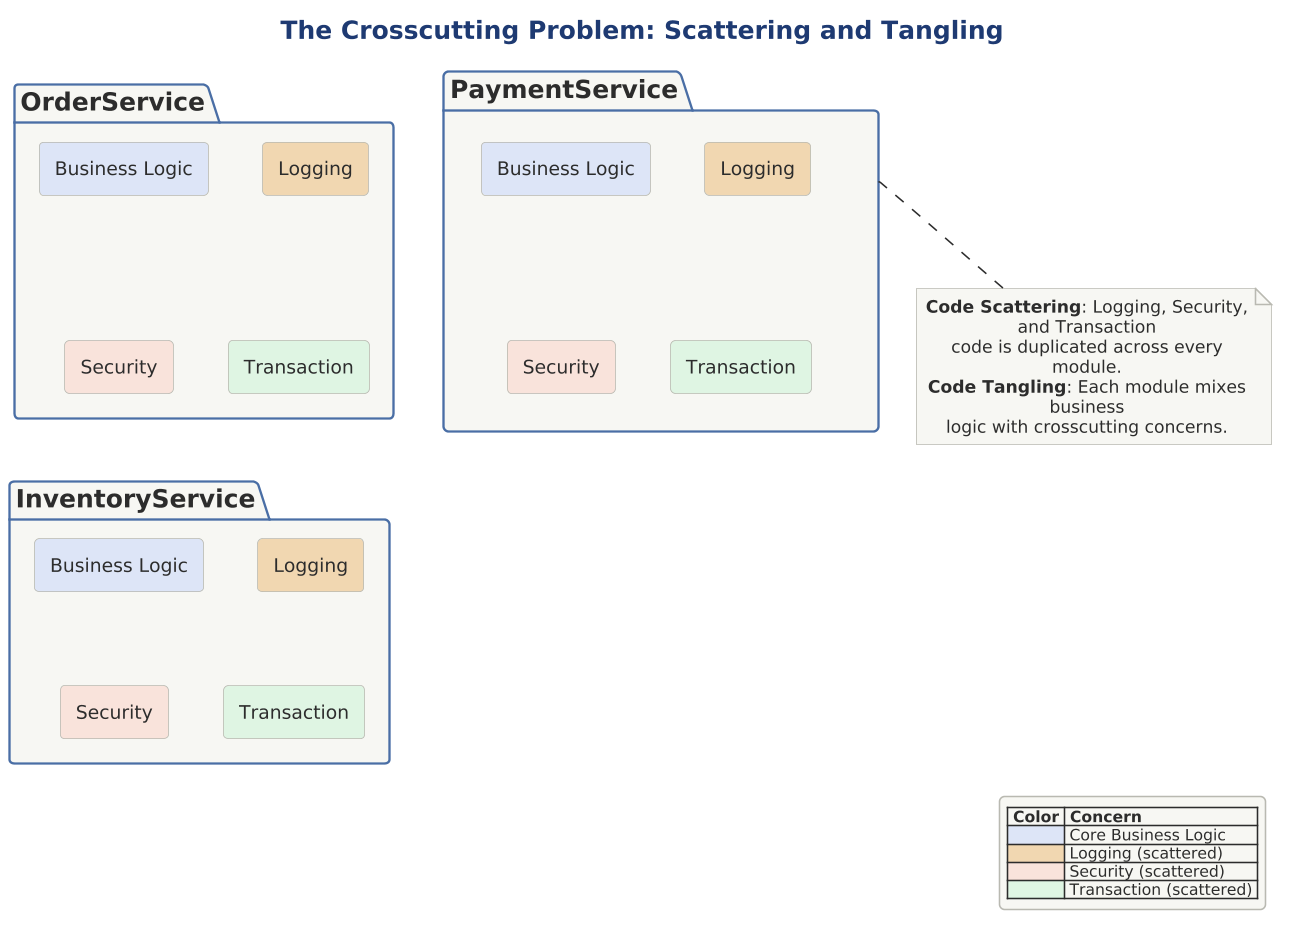

The diagram above was rendered by PlantUML. Its source (embedded in the PNG):
@startuml

scale 1.5625




!include ../../../../../../tooling/styles/plantuml/structural/package-diagram-style.iuml

title The Crosscutting Problem: Scattering and Tangling

package "OrderService" as os $theme_surface {
  rectangle "Business Logic" as os_bl $fill_primary
  rectangle "Logging" as os_log $deep_caution
  rectangle "Security" as os_sec $fill_invalid
  rectangle "Transaction" as os_tx $fill_ok
}

package "PaymentService" as ps $theme_surface {
  rectangle "Business Logic" as ps_bl $fill_primary
  rectangle "Logging" as ps_log $deep_caution
  rectangle "Security" as ps_sec $fill_invalid
  rectangle "Transaction" as ps_tx $fill_ok
}

package "InventoryService" as inv $theme_surface {
  rectangle "Business Logic" as inv_bl $fill_primary
  rectangle "Logging" as inv_log $deep_caution
  rectangle "Security" as inv_sec $fill_invalid
  rectangle "Transaction" as inv_tx $fill_ok
}

note bottom of ps
  **Code Scattering**: Logging, Security, and Transaction
  code is duplicated across every module.
  **Code Tangling**: Each module mixes business
  logic with crosscutting concerns.
end note

legend bottom right
  |= Color |= Concern |
  |<$fill_primary> | Core Business Logic |
  |<$deep_caution> | Logging (scattered) |
  |<$fill_invalid> | Security (scattered) |
  |<$fill_ok> | Transaction (scattered) |
end legend

@enduml